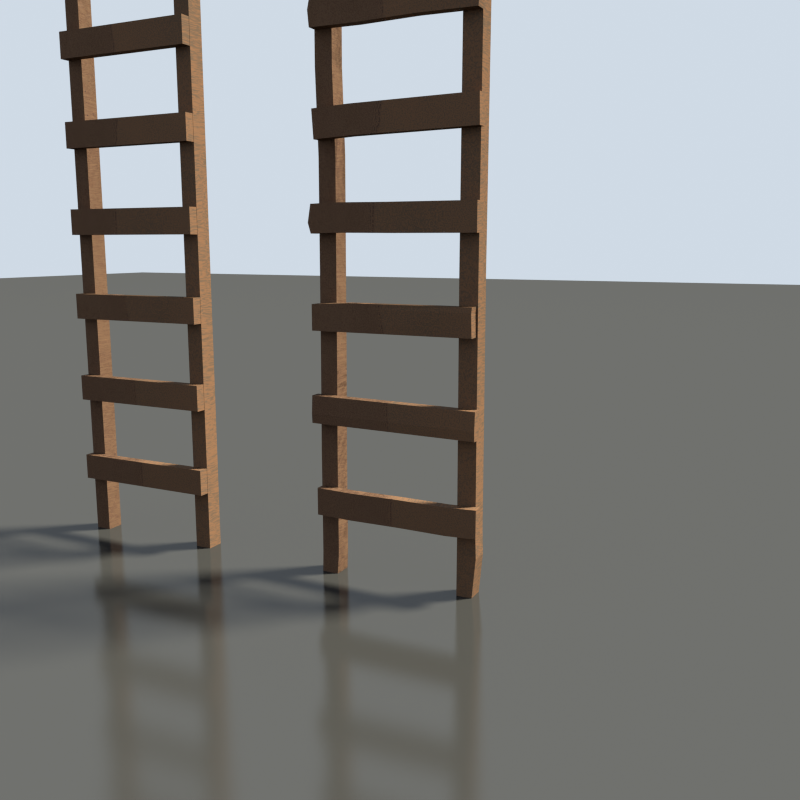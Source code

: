 # Source: ladder_1.blend  (saved by Blender 2.67.0; exported with 4.5.12 LTS)
import bpy
from mathutils import Matrix  # noqa: F401  (used for matrix-valued properties, if any)

bpy.ops.wm.read_factory_settings(use_empty=True)
scene = bpy.context.scene
scene.name = 'Scene'

# ---- collections
col_collection_1 = bpy.data.collections.new('Collection 1'); scene.collection.children.link(col_collection_1)

# ---- materials (node trees are filled in below, after node groups)
mat_wood = bpy.data.materials.new('Wood')
mat_wood.alpha_threshold = 0.0
mat_wood.diffuse_color = (0.2019, 0.163, 0.1197, 1.0)
mat_wood.roughness = 0.5
mat_wood.specular_intensity = 0.2
mat_wood.line_color = (0.0, 0.0, 0.0, 1.0)
mat_granite = bpy.data.materials.new('Granite')
mat_granite.alpha_threshold = 0.0
mat_granite.preview_render_type = 'CUBE'
mat_granite.diffuse_color = (0.02365, 0.02365, 0.02365, 1.0)
mat_granite.specular_color = (0.1992, 0.2019, 0.2019)
mat_granite.roughness = 1.059
mat_granite.specular_intensity = 0.8
mat_granite.line_color = (0.0, 0.0, 0.0, 1.0)

# ---- node groups
ng_wood_rings_001 = bpy.data.node_groups.new('Wood.Rings.001', 'ShaderNodeTree')
_s = ng_wood_rings_001.interface.new_socket(name='Rings', in_out='OUTPUT', socket_type='NodeSocketFloat')
_s.min_value = 0.0
_s.max_value = 0.0
_s = ng_wood_rings_001.interface.new_socket(name='Coords', in_out='INPUT', socket_type='NodeSocketVector')
_s.min_value = -1.0
_s.max_value = 1.0
_s = ng_wood_rings_001.interface.new_socket(name='Strength', in_out='INPUT', socket_type='NodeSocketFloat')
_s.default_value = 0.5
_s.min_value = -100.0
_s.max_value = 100.0
_s = ng_wood_rings_001.interface.new_socket(name='Density', in_out='INPUT', socket_type='NodeSocketFloat')
_s.default_value = 50.0
_s.min_value = -100.0
_s.max_value = 100.0
_s = ng_wood_rings_001.interface.new_socket(name='Shape', in_out='INPUT', socket_type='NodeSocketFloat')
_s.default_value = 2.5
_s.min_value = -100.0
_s.max_value = 100.0
_N = ng_wood_rings_001.nodes; _L = ng_wood_rings_001.links
n0 = _N.new('ShaderNodeMath'); n0.name = 'Add.001'; n0.location = (-680, 62)
n0.width = 120
n0.hide = True
n0.operation = 'MULTIPLY'
n1 = _N.new('ShaderNodeMath'); n1.name = 'Add'; n1.location = (-679, 105)
n1.width = 120
n1.hide = True
n1.operation = 'MULTIPLY'
n2 = _N.new('ShaderNodeMath'); n2.name = 'Add.002'; n2.location = (-566, 84)
n2.width = 120
n2.hide = True
n3 = _N.new('ShaderNodeSeparateColor'); n3.name = 'Separate RGB'; n3.location = (-791, 136)
n3.width = 80
n4 = _N.new('ShaderNodeMath'); n4.name = 'Add.003'; n4.location = (-447, 84)
n4.width = 120
n4.hide = True
n4.operation = 'POWER'
n5 = _N.new('ShaderNodeMath'); n5.name = 'Add'; n5.location = (-792, -40)
n5.width = 160
n5.hide = True
n5.operation = 'MULTIPLY'
n6 = _N.new('ShaderNodeMath'); n6.name = 'Add.001'; n6.location = (-673, -70)
n6.width = 160
n6.hide = True
n6.operation = 'ROUND'
n6.inputs[1].default_value = 0.005
n7 = _N.new('ShaderNodeMath'); n7.name = 'Add.002'; n7.location = (-558, -47)
n7.width = 160
n7.hide = True
n7.operation = 'SUBTRACT'
n8 = _N.new('ShaderNodeMath'); n8.name = 'Add.008'; n8.location = (-439, -48)
n8.width = 160
n8.hide = True
n9 = _N.new('ShaderNodeMath'); n9.name = 'Add.011'; n9.location = (-701, -134)
n9.width = 160
n9.hide = True
n9.operation = 'POWER'
n10 = _N.new('ShaderNodeMath'); n10.name = 'Add.010'; n10.location = (-472, -134)
n10.width = 160
n10.hide = True
n10.operation = 'COSINE'
n11 = _N.new('ShaderNodeMath'); n11.name = 'Add.009'; n11.location = (-586, -134)
n11.width = 160
n11.hide = True
n11.operation = 'MULTIPLY'
n11.inputs[1].default_value = 6.283
n12 = _N.new('ShaderNodeMath'); n12.name = 'Add.013'; n12.location = (-355, -143)
n12.width = 160
n12.hide = True
n12.operation = 'MULTIPLY'
n13 = _N.new('ShaderNodeMath'); n13.name = 'Add.012'; n13.location = (-239, -142)
n13.width = 160
n13.hide = True
n14 = _N.new('NodeGroupInput'); n14.name = 'Group Input'; n14.location = (-914, -45)
n15 = _N.new('NodeGroupOutput'); n15.name = 'Group Output'; n15.location = (-117, -142)
_L.new(n4.outputs[0], n5.inputs[0])
_L.new(n5.outputs[0], n6.inputs[0])
_L.new(n7.outputs[0], n8.inputs[0])
_L.new(n5.outputs[0], n7.inputs[0])
_L.new(n6.outputs[0], n7.inputs[1])
_L.new(n8.outputs[0], n9.inputs[0])
_L.new(n9.outputs[0], n11.inputs[0])
_L.new(n11.outputs[0], n10.inputs[0])
_L.new(n12.outputs[0], n13.inputs[0])
_L.new(n3.outputs[1], n5.inputs[0])
_L.new(n3.outputs[1], n5.inputs[1])
_L.new(n3.outputs[2], n6.inputs[0])
_L.new(n3.outputs[2], n6.inputs[1])
_L.new(n5.outputs[0], n7.inputs[0])
_L.new(n7.outputs[0], n4.inputs[0])
_L.new(n6.outputs[0], n7.inputs[1])
_L.new(n14.outputs[2], n5.inputs[1])
_L.new(n14.outputs[3], n9.inputs[1])
_L.new(n14.outputs[0], n3.inputs[0])
_L.new(n10.outputs[0], n12.inputs[0])
_L.new(n14.outputs[1], n12.inputs[1])
_L.new(n13.outputs[0], n15.inputs[0])
n15.is_active_output = True
ng_mod = bpy.data.node_groups.new('Mod', 'ShaderNodeTree')
_s = ng_mod.interface.new_socket(name='Output', in_out='OUTPUT', socket_type='NodeSocketFloat')
_s.min_value = 0.0
_s.max_value = 0.0
_s = ng_mod.interface.new_socket(name='Value', in_out='INPUT', socket_type='NodeSocketFloat')
_s.default_value = 55.0
_s.min_value = -1e+04
_s.max_value = 1e+04
_s = ng_mod.interface.new_socket(name='Mod', in_out='INPUT', socket_type='NodeSocketFloat')
_s.default_value = 10.0
_s.min_value = -1e+04
_s.max_value = 1e+04
_N = ng_mod.nodes; _L = ng_mod.links
n0 = _N.new('NodeGroupOutput'); n0.name = 'Group Output'; n0.location = (496, 180)
n1 = _N.new('ShaderNodeMath'); n1.name = 'Math.001'; n1.location = (327, 346)
n1.width = 120
n1.operation = 'SUBTRACT'
n2 = _N.new('ShaderNodeMath'); n2.name = 'Math.002'; n2.location = (-48, -52)
n2.width = 120
n2.operation = 'ROUND'
n2.inputs[1].default_value = 0.0
n3 = _N.new('ShaderNodeMath'); n3.name = 'Math'; n3.location = (-359, -58)
n3.width = 120
n3.operation = 'DIVIDE'
n4 = _N.new('ShaderNodeMath'); n4.name = 'Math.004'; n4.location = (-209, -57)
n4.width = 120
n4.operation = 'SUBTRACT'
n5 = _N.new('ShaderNodeMath'); n5.name = 'Math.003'; n5.location = (102, 100)
n5.width = 120
n5.operation = 'MULTIPLY'
n6 = _N.new('NodeGroupInput'); n6.name = 'Group Input'; n6.location = (-572, 35)
_L.new(n3.outputs[0], n4.inputs[0])
_L.new(n6.outputs[0], n3.inputs[0])
_L.new(n6.outputs[1], n3.inputs[1])
_L.new(n1.outputs[0], n0.inputs[0])
_L.new(n6.outputs[0], n1.inputs[0])
_L.new(n2.outputs[0], n5.inputs[0])
_L.new(n5.outputs[0], n1.inputs[1])
_L.new(n6.outputs[1], n5.inputs[1])
_L.new(n4.outputs[0], n2.inputs[0])
n0.is_active_output = True
ng_digit_select = bpy.data.node_groups.new('Digit select', 'ShaderNodeTree')
_s = ng_digit_select.interface.new_socket(name='Output', in_out='OUTPUT', socket_type='NodeSocketFloat')
_s.min_value = 0.0
_s.max_value = 0.0
_s = ng_digit_select.interface.new_socket(name='Value', in_out='INPUT', socket_type='NodeSocketFloat')
_s.default_value = 0.5
_s.min_value = -1e+04
_s.max_value = 1e+04
_s = ng_digit_select.interface.new_socket(name='Mod', in_out='INPUT', socket_type='NodeSocketFloat')
_s.default_value = 256.0
_s.min_value = -1e+04
_s.max_value = 1e+04
_s = ng_digit_select.interface.new_socket(name='Digit', in_out='INPUT', socket_type='NodeSocketFloat')
_s.min_value = 0.0
_s.max_value = 100.0
_N = ng_digit_select.nodes; _L = ng_digit_select.links
n0 = _N.new('ShaderNodeMath'); n0.name = 'Math.001'; n0.location = (-63, 158)
n0.width = 120
n0.operation = 'SUBTRACT'
n1 = _N.new('ShaderNodeMath'); n1.name = 'Math'; n1.location = (-262, 213)
n1.width = 120
n1.operation = 'DIVIDE'
n2 = _N.new('NodeGroupOutput'); n2.name = 'Group Output'; n2.location = (504, 27)
n3 = _N.new('NodeGroupInput'); n3.name = 'Group Input'; n3.location = (-717, 49)
n4 = _N.new('ShaderNodeGroup'); n4.name = 'Group.001'; n4.location = (302, 11)
n4.width = 120
n4.node_tree = ng_mod
n5 = _N.new('ShaderNodeMath'); n5.name = 'Math.002'; n5.location = (93, 115)
n5.width = 120
n5.operation = 'ROUND'
n5.inputs[1].default_value = 0.0
n6 = _N.new('ShaderNodeMath'); n6.name = 'Math.003'; n6.location = (-436, 65)
n6.width = 120
n6.operation = 'POWER'
_L.new(n3.outputs[1], n4.inputs[1])
_L.new(n1.outputs[0], n0.inputs[0])
_L.new(n0.outputs[0], n5.inputs[0])
_L.new(n5.outputs[0], n4.inputs[0])
_L.new(n4.outputs[0], n2.inputs[0])
_L.new(n3.outputs[2], n6.inputs[1])
_L.new(n3.outputs[1], n6.inputs[0])
_L.new(n6.outputs[0], n1.inputs[1])
_L.new(n3.outputs[0], n1.inputs[0])
n2.is_active_output = True
ng_vector_rand = bpy.data.node_groups.new('Vector Rand', 'ShaderNodeTree')
_s = ng_vector_rand.interface.new_socket(name='Vector', in_out='OUTPUT', socket_type='NodeSocketVector')
_s.min_value = 0.0
_s.max_value = 0.0
_s = ng_vector_rand.interface.new_socket(name='Vector', in_out='INPUT', socket_type='NodeSocketVector')
_s.default_value = (0.5, 0.5, 0.5)
_s.min_value = -1e+04
_s.max_value = 1e+04
_s = ng_vector_rand.interface.new_socket(name='Seed', in_out='INPUT', socket_type='NodeSocketFloat')
_s.default_value = 0.5
_s.min_value = 0.0
_s.max_value = 1.678e+07
_s = ng_vector_rand.interface.new_socket(name='Mod', in_out='INPUT', socket_type='NodeSocketFloat')
_s.default_value = 256.0
_s.min_value = 16.0
_s.max_value = 1024.0
_N = ng_vector_rand.nodes; _L = ng_vector_rand.links
n0 = _N.new('ShaderNodeMath'); n0.name = 'Math.003'; n0.location = (178, 174)
n0.width = 120
n0.operation = 'DIVIDE'
n0.use_clamp = True
n1 = _N.new('ShaderNodeGroup'); n1.name = 'Group.002'; n1.location = (-92, -129)
n1.width = 120
n1.node_tree = ng_digit_select
n1.inputs[2].default_value = 1.0
n2 = _N.new('ShaderNodeMath'); n2.name = 'Math.005'; n2.location = (109, -309)
n2.width = 120
n2.operation = 'DIVIDE'
n2.use_clamp = True
n3 = _N.new('ShaderNodeMath'); n3.name = 'Math.004'; n3.location = (222, -16)
n3.width = 120
n3.operation = 'DIVIDE'
n3.use_clamp = True
n4 = _N.new('ShaderNodeGroup'); n4.name = 'Group'; n4.location = (-137, 244)
n4.width = 120
n4.node_tree = ng_mod
n5 = _N.new('NodeGroupInput'); n5.name = 'Group Input'; n5.location = (-832, 265)
n6 = _N.new('ShaderNodeGroup'); n6.name = 'Group.003'; n6.location = (-115, -441)
n6.width = 120
n6.node_tree = ng_digit_select
n6.inputs[2].default_value = 2.0
n7 = _N.new('NodeGroupOutput'); n7.name = 'Group Output'; n7.location = (868, 339)
n8 = _N.new('ShaderNodeVectorMath'); n8.name = 'Vector Math'; n8.location = (726, 313)
n8.width = 80
n9 = _N.new('ShaderNodeCombineColor'); n9.name = 'Combine RGB'; n9.location = (488, -66)
n9.width = 80
_L.new(n5.outputs[0], n8.inputs[0])
_L.new(n4.outputs[0], n0.inputs[0])
_L.new(n5.outputs[2], n4.inputs[1])
_L.new(n5.outputs[2], n0.inputs[1])
_L.new(n5.outputs[1], n4.inputs[0])
_L.new(n5.outputs[2], n1.inputs[1])
_L.new(n5.outputs[1], n1.inputs[0])
_L.new(n1.outputs[0], n3.inputs[0])
_L.new(n0.outputs[0], n9.inputs[0])
_L.new(n3.outputs[0], n9.inputs[1])
_L.new(n5.outputs[2], n3.inputs[1])
_L.new(n5.outputs[1], n6.inputs[0])
_L.new(n5.outputs[2], n6.inputs[1])
_L.new(n6.outputs[0], n2.inputs[0])
_L.new(n2.outputs[0], n9.inputs[2])
_L.new(n5.outputs[2], n2.inputs[1])
_L.new(n8.outputs[0], n7.inputs[0])
_L.new(n9.outputs[0], n8.inputs[1])
n7.is_active_output = True
ng_wood_gnarl__grain___stain_001 = bpy.data.node_groups.new('Wood.Gnarl, Grain & Stain.001', 'ShaderNodeTree')
_s = ng_wood_gnarl__grain___stain_001.interface.new_socket(name='Gnarled Coords', in_out='OUTPUT', socket_type='NodeSocketColor')
_s = ng_wood_gnarl__grain___stain_001.interface.new_socket(name='Grain', in_out='OUTPUT', socket_type='NodeSocketFloat')
_s.min_value = 0.0
_s.max_value = 0.0
_s = ng_wood_gnarl__grain___stain_001.interface.new_socket(name='Coords', in_out='INPUT', socket_type='NodeSocketVector')
_s.min_value = 0.0
_s.max_value = 1.0
_s = ng_wood_gnarl__grain___stain_001.interface.new_socket(name='Gnarl Strength', in_out='INPUT', socket_type='NodeSocketFloat')
_s.subtype = 'FACTOR'
_s.default_value = 0.2
_s.min_value = 0.0
_s.max_value = 1.0
_s = ng_wood_gnarl__grain___stain_001.interface.new_socket(name='Gnarl Density', in_out='INPUT', socket_type='NodeSocketFloat')
_s.default_value = 0.6666
_s.min_value = -1000.0
_s.max_value = 1000.0
_s = ng_wood_gnarl__grain___stain_001.interface.new_socket(name='Grain Strength', in_out='INPUT', socket_type='NodeSocketFloat')
_s.default_value = 4.0
_s.min_value = -100.0
_s.max_value = 100.0
_s = ng_wood_gnarl__grain___stain_001.interface.new_socket(name='Grain Density', in_out='INPUT', socket_type='NodeSocketFloat')
_s.default_value = 100.0
_s.min_value = -1000.0
_s.max_value = 1000.0
_s = ng_wood_gnarl__grain___stain_001.interface.new_socket(name='Stain', in_out='INPUT', socket_type='NodeSocketFloat')
_s.default_value = 4.0
_s.min_value = -100.0
_s.max_value = 100.0
_N = ng_wood_gnarl__grain___stain_001.nodes; _L = ng_wood_gnarl__grain___stain_001.links
n0 = _N.new('ShaderNodeMath'); n0.name = 'Add.003'; n0.location = (-416, -28)
n0.width = 160
n0.operation = 'MULTIPLY'
n1 = _N.new('ShaderNodeMix'); n1.name = 'Mix'; n1.location = (-416, 50)
n1.width = 100
n1.hide = True
n1.data_type = 'RGBA'
n1.blend_type = 'SUBTRACT'
n1.inputs[0].default_value = 1.0
n2 = _N.new('ShaderNodeMath'); n2.name = 'Add.005'; n2.location = (367, -46)
n2.width = 160
n2.hide = True
n3 = _N.new('ShaderNodeMath'); n3.name = 'Add.015'; n3.location = (506, -65)
n3.width = 160
n3.hide = True
n3.operation = 'MULTIPLY'
n4 = _N.new('ShaderNodeMix'); n4.name = 'Mix.001'; n4.location = (-273, 18)
n4.width = 100
n4.hide = True
n4.data_type = 'RGBA'
n4.blend_type = 'ADD'
n5 = _N.new('ShaderNodeMath'); n5.name = 'Add.004'; n5.location = (-210, -53)
n5.width = 160
n5.operation = 'SUBTRACT'
n6 = _N.new('ShaderNodeMapping'); n6.name = 'Mapping'; n6.location = (-146, -1)
n6.hide = True
n6.inputs[3].default_value = (0.1, 2.0, 2.0)
n7 = _N.new('ShaderNodeMath'); n7.name = 'Add.008'; n7.location = (-376, -167)
n7.width = 160
n7.hide = True
n7.operation = 'SUBTRACT'
n8 = _N.new('ShaderNodeMath'); n8.name = 'Add.006'; n8.location = (-507, -167)
n8.width = 160
n8.hide = True
n8.operation = 'MULTIPLY'
n9 = _N.new('ShaderNodeMath'); n9.name = 'Add.009'; n9.location = (125, -112)
n9.width = 160
n9.hide = True
n9.operation = 'SUBTRACT'
n10 = _N.new('ShaderNodeMath'); n10.name = 'Add.010'; n10.location = (-6, -112)
n10.width = 160
n10.hide = True
n10.operation = 'MULTIPLY'
n11 = _N.new('ShaderNodeMath'); n11.name = 'Add.016'; n11.location = (239, -14)
n11.width = 160
n11.hide = True
n11.operation = 'SUBTRACT'
n12 = _N.new('ShaderNodeMath'); n12.name = 'Add.007'; n12.location = (116, -24)
n12.width = 160
n12.hide = True
n12.operation = 'MULTIPLY'
n13 = _N.new('NodeGroupInput'); n13.name = 'Group Input'; n13.location = (-731, -21)
n14 = _N.new('NodeGroupOutput'); n14.name = 'Group Output'; n14.location = (628, -24)
n15 = _N.new('ShaderNodeTexNoise'); n15.name = 'Noise Texture.001'; n15.location = (-25, 28)
n15.width = 150
n16 = _N.new('ShaderNodeTexNoise'); n16.name = 'Noise Texture'; n16.location = (-555, 1)
n16.width = 150
n16.hide = True
n16.inputs[3].default_value = 4.0
n16.inputs[8].default_value = 2.5
_L.new(n13.outputs[0], n16.inputs[0])
_L.new(n16.outputs[1], n1.inputs[6])
_L.new(n1.outputs[2], n4.inputs[7])
_L.new(n16.outputs[0], n0.inputs[0])
_L.new(n0.outputs[0], n5.inputs[0])
_L.new(n2.outputs[0], n3.inputs[0])
_L.new(n5.outputs[0], n2.inputs[1])
_L.new(n3.outputs[0], n14.inputs[1])
_L.new(n12.outputs[0], n11.inputs[0])
_L.new(n15.outputs[0], n12.inputs[0])
_L.new(n11.outputs[0], n2.inputs[0])
_L.new(n4.outputs[2], n6.inputs[0])
_L.new(n6.outputs[0], n15.inputs[0])
_L.new(n4.outputs[2], n14.inputs[0])
_L.new(n13.outputs[0], n4.inputs[6])
_L.new(n13.outputs[1], n4.inputs[0])
_L.new(n13.outputs[5], n0.inputs[1])
_L.new(n8.outputs[0], n7.inputs[0])
_L.new(n7.outputs[0], n5.inputs[1])
_L.new(n13.outputs[5], n8.inputs[0])
_L.new(n13.outputs[4], n15.inputs[2])
_L.new(n10.outputs[0], n9.inputs[0])
_L.new(n13.outputs[3], n10.inputs[0])
_L.new(n9.outputs[0], n11.inputs[1])
_L.new(n13.outputs[3], n12.inputs[1])
_L.new(n13.outputs[2], n16.inputs[2])
n14.is_active_output = True
ng_wood_texture = bpy.data.node_groups.new('Wood texture', 'ShaderNodeTree')
_s = ng_wood_texture.interface.new_socket(name='Color', in_out='OUTPUT', socket_type='NodeSocketColor')
_s = ng_wood_texture.interface.new_socket(name='Normal', in_out='OUTPUT', socket_type='NodeSocketColor')
_s.default_value = (0.0, 0.0, 0.0, 0.0)
_s = ng_wood_texture.interface.new_socket(name='Displacement', in_out='OUTPUT', socket_type='NodeSocketFloat')
_s.min_value = 0.0
_s.max_value = 0.0
_s = ng_wood_texture.interface.new_socket(name='Seed', in_out='INPUT', socket_type='NodeSocketFloat')
_s.min_value = 0.0
_s.max_value = 1e+06
_s = ng_wood_texture.interface.new_socket(name='Color', in_out='INPUT', socket_type='NodeSocketColor')
_s.default_value = (1.0, 0.6065, 0.2845, 1.0)
_s = ng_wood_texture.interface.new_socket(name='Ring in', in_out='INPUT', socket_type='NodeSocketColor')
_s.default_value = (0.07267, 0.0109, 0.0, 1.0)
_s = ng_wood_texture.interface.new_socket(name='Ring out', in_out='INPUT', socket_type='NodeSocketColor')
_s.default_value = (0.307, 0.1215, 0.04202, 1.0)
_s = ng_wood_texture.interface.new_socket(name='Gnarl Strength', in_out='INPUT', socket_type='NodeSocketFloat')
_s.subtype = 'FACTOR'
_s.default_value = 0.2
_s.min_value = 0.0
_s.max_value = 1.0
_s = ng_wood_texture.interface.new_socket(name='Gnarl Density', in_out='INPUT', socket_type='NodeSocketFloat')
_s.default_value = 0.5
_s.min_value = 0.0
_s.max_value = 1.0
_s = ng_wood_texture.interface.new_socket(name='Grain Strength', in_out='INPUT', socket_type='NodeSocketFloat')
_s.default_value = 4.0
_s.min_value = 0.0
_s.max_value = 10.0
_s = ng_wood_texture.interface.new_socket(name='Grain Density', in_out='INPUT', socket_type='NodeSocketFloat')
_s.default_value = 1.0
_s.min_value = 0.0
_s.max_value = 10.0
_s = ng_wood_texture.interface.new_socket(name='Stain', in_out='INPUT', socket_type='NodeSocketFloat')
_s.default_value = 4.0
_s.min_value = 0.0
_s.max_value = 10.0
_s = ng_wood_texture.interface.new_socket(name='Ring Strength', in_out='INPUT', socket_type='NodeSocketFloat')
_s.default_value = 0.5
_s.min_value = 0.0
_s.max_value = 1.0
_s = ng_wood_texture.interface.new_socket(name='Ring Density', in_out='INPUT', socket_type='NodeSocketFloat')
_s.default_value = 50.0
_s.min_value = 0.0
_s.max_value = 250.0
_s = ng_wood_texture.interface.new_socket(name='Ring Shape', in_out='INPUT', socket_type='NodeSocketFloat')
_s.default_value = 2.5
_s.min_value = 0.5
_s.max_value = 10.0
_s = ng_wood_texture.interface.new_socket(name='Bump strength', in_out='INPUT', socket_type='NodeSocketFloat')
_s.default_value = 1.0
_s.min_value = 0.0
_s.max_value = 10.0
_s = ng_wood_texture.interface.new_socket(name='Disp strength', in_out='INPUT', socket_type='NodeSocketFloat')
_s.default_value = 1.0
_s.min_value = 0.0
_s.max_value = 10.0
_s = ng_wood_texture.interface.new_socket(name='Ring depth', in_out='INPUT', socket_type='NodeSocketFloat')
_s.default_value = 1.0
_s.min_value = 0.0
_s.max_value = 1.0
_s = ng_wood_texture.interface.new_socket(name='Grain depth', in_out='INPUT', socket_type='NodeSocketFloat')
_s.default_value = 0.2
_s.min_value = 0.0
_s.max_value = 1.0
_N = ng_wood_texture.nodes; _L = ng_wood_texture.links
n0 = _N.new('ShaderNodeMix'); n0.name = 'Mix.003'; n0.location = (246, -80)
n0.width = 100
n0.hide = True
n0.data_type = 'RGBA'
n1 = _N.new('ShaderNodeMix'); n1.name = 'Mix.004'; n1.location = (246, -170)
n1.width = 100
n1.hide = True
n1.data_type = 'RGBA'
n2 = _N.new('ShaderNodeMix'); n2.name = 'Mix.002'; n2.location = (420, -80)
n2.width = 100
n2.hide = True
n2.data_type = 'RGBA'
n3 = _N.new('ShaderNodeGroup'); n3.name = 'NodeGroup.001'; n3.location = (197, 159)
n3.width = 200
n3.node_tree = ng_wood_rings_001
n4 = _N.new('ShaderNodeBump'); n4.name = 'Bump'; n4.location = (817, 509)
n4.width = 150
n4.inputs[2].default_value = 1.0
n5 = _N.new('ShaderNodeMath'); n5.name = 'Math.001'; n5.location = (281, 498)
n5.width = 120
n5.operation = 'MULTIPLY'
n6 = _N.new('NodeGroupOutput'); n6.name = 'Group Output'; n6.location = (893, 185)
n7 = _N.new('ShaderNodeMath'); n7.name = 'Math.003'; n7.location = (619, 450)
n7.width = 120
n8 = _N.new('ShaderNodeMath'); n8.name = 'Math'; n8.location = (414, 660)
n8.width = 120
n8.operation = 'MULTIPLY'
n8.inputs[1].default_value = 0.01
n9 = _N.new('ShaderNodeMath'); n9.name = 'Math.002'; n9.location = (431, 338)
n9.width = 120
n9.operation = 'MULTIPLY'
n10 = _N.new('ShaderNodeMath'); n10.name = 'Math.005'; n10.location = (774, 359)
n10.width = 120
n10.operation = 'MULTIPLY'
n11 = _N.new('NodeGroupInput'); n11.name = 'Group Input'; n11.location = (-793, -42)
n11.width = 125
n12 = _N.new('ShaderNodeMath'); n12.name = 'Math.004'; n12.location = (-182, -199)
n12.width = 120
n12.operation = 'DIVIDE'
n13 = _N.new('ShaderNodeMath'); n13.name = 'Math.006'; n13.location = (-426, -139)
n13.width = 120
n13.hide = True
n13.operation = 'MULTIPLY'
n13.inputs[1].default_value = 2.0
n14 = _N.new('ShaderNodeMath'); n14.name = 'Math.007'; n14.location = (-338, -56)
n14.width = 120
n14.hide = True
n14.operation = 'MULTIPLY'
n15 = _N.new('ShaderNodeGroup'); n15.name = 'Group.002'; n15.location = (-428, 221)
n15.width = 166
n15.node_tree = ng_vector_rand
n15.inputs[2].default_value = 100.0
n16 = _N.new('ShaderNodeGroup'); n16.name = 'NodeGroup.002'; n16.location = (-155, 283)
n16.width = 200
n16.node_tree = ng_wood_gnarl__grain___stain_001
n17 = _N.new('ShaderNodeTexCoord'); n17.name = 'Texture Coordinate'; n17.location = (-674, 249)
n17.width = 150
_L.new(n0.outputs[2], n2.inputs[6])
_L.new(n11.outputs[2], n0.inputs[6])
_L.new(n11.outputs[3], n0.inputs[7])
_L.new(n11.outputs[1], n1.inputs[7])
_L.new(n1.outputs[2], n2.inputs[7])
_L.new(n3.outputs[0], n2.inputs[0])
_L.new(n16.outputs[1], n0.inputs[0])
_L.new(n16.outputs[0], n3.inputs[0])
_L.new(n16.outputs[1], n1.inputs[0])
_L.new(n11.outputs[3], n1.inputs[6])
_L.new(n2.outputs[2], n6.inputs[0])
_L.new(n4.outputs[0], n6.inputs[1])
_L.new(n11.outputs[0], n15.inputs[1])
_L.new(n15.outputs[0], n16.inputs[0])
_L.new(n11.outputs[4], n16.inputs[1])
_L.new(n11.outputs[5], n16.inputs[2])
_L.new(n11.outputs[6], n16.inputs[3])
_L.new(n11.outputs[8], n16.inputs[5])
_L.new(n11.outputs[9], n3.inputs[1])
_L.new(n11.outputs[10], n3.inputs[2])
_L.new(n11.outputs[11], n3.inputs[3])
_L.new(n16.outputs[0], n5.inputs[1])
_L.new(n3.outputs[0], n9.inputs[1])
_L.new(n7.outputs[0], n4.inputs[3])
_L.new(n8.outputs[0], n4.inputs[0])
_L.new(n9.outputs[0], n7.inputs[1])
_L.new(n11.outputs[12], n8.inputs[0])
_L.new(n11.outputs[14], n12.inputs[0])
_L.new(n11.outputs[15], n5.inputs[0])
_L.new(n5.outputs[0], n7.inputs[0])
_L.new(n7.outputs[0], n10.inputs[0])
_L.new(n12.outputs[0], n9.inputs[0])
_L.new(n11.outputs[10], n12.inputs[1])
_L.new(n10.outputs[0], n6.inputs[2])
_L.new(n11.outputs[13], n10.inputs[1])
_L.new(n11.outputs[7], n13.inputs[0])
_L.new(n13.outputs[0], n14.inputs[0])
_L.new(n11.outputs[10], n14.inputs[1])
_L.new(n14.outputs[0], n16.inputs[4])
_L.new(n17.outputs[3], n15.inputs[0])
n6.is_active_output = True
ng_wood_shader = bpy.data.node_groups.new('Wood shader', 'ShaderNodeTree')
_s = ng_wood_shader.interface.new_socket(name='Shader', in_out='OUTPUT', socket_type='NodeSocketShader')
_s = ng_wood_shader.interface.new_socket(name='Displacement', in_out='OUTPUT', socket_type='NodeSocketFloat')
_s.min_value = 0.0
_s.max_value = 0.0
_s = ng_wood_shader.interface.new_socket(name='Seed', in_out='INPUT', socket_type='NodeSocketFloat')
_s.min_value = 0.0
_s.max_value = 1e+06
_s = ng_wood_shader.interface.new_socket(name='Color', in_out='INPUT', socket_type='NodeSocketColor')
_s.default_value = (1.0, 0.6065, 0.2845, 1.0)
_s = ng_wood_shader.interface.new_socket(name='Ring in', in_out='INPUT', socket_type='NodeSocketColor')
_s.default_value = (0.07267, 0.0109, 0.0, 1.0)
_s = ng_wood_shader.interface.new_socket(name='Ring out', in_out='INPUT', socket_type='NodeSocketColor')
_s.default_value = (0.307, 0.1215, 0.04202, 1.0)
_s = ng_wood_shader.interface.new_socket(name='Varnish', in_out='INPUT', socket_type='NodeSocketColor')
_s.default_value = (0.7357, 0.6515, 0.5668, 1.0)
_s = ng_wood_shader.interface.new_socket(name='Gnarl Strength', in_out='INPUT', socket_type='NodeSocketFloat')
_s.subtype = 'FACTOR'
_s.default_value = 0.2
_s.min_value = 0.0
_s.max_value = 1.0
_s = ng_wood_shader.interface.new_socket(name='Gnarl Density', in_out='INPUT', socket_type='NodeSocketFloat')
_s.default_value = 0.5
_s.min_value = 0.0
_s.max_value = 1.0
_s = ng_wood_shader.interface.new_socket(name='Grain Strength', in_out='INPUT', socket_type='NodeSocketFloat')
_s.default_value = 4.0
_s.min_value = 0.0
_s.max_value = 10.0
_s = ng_wood_shader.interface.new_socket(name='Grain Density', in_out='INPUT', socket_type='NodeSocketFloat')
_s.default_value = 40.0
_s.min_value = 0.0
_s.max_value = 10.0
_s = ng_wood_shader.interface.new_socket(name='Stain', in_out='INPUT', socket_type='NodeSocketFloat')
_s.default_value = 4.0
_s.min_value = 0.0
_s.max_value = 10.0
_s = ng_wood_shader.interface.new_socket(name='Ring Strength', in_out='INPUT', socket_type='NodeSocketFloat')
_s.default_value = 0.5
_s.min_value = 0.0
_s.max_value = 1.0
_s = ng_wood_shader.interface.new_socket(name='Ring Density', in_out='INPUT', socket_type='NodeSocketFloat')
_s.default_value = 20.0
_s.min_value = 0.0
_s.max_value = 250.0
_s = ng_wood_shader.interface.new_socket(name='Ring Shape', in_out='INPUT', socket_type='NodeSocketFloat')
_s.default_value = 2.5
_s.min_value = 0.5
_s.max_value = 10.0
_s = ng_wood_shader.interface.new_socket(name='Bump strength', in_out='INPUT', socket_type='NodeSocketFloat')
_s.min_value = 0.0
_s.max_value = 10.0
_s = ng_wood_shader.interface.new_socket(name='Disp strength', in_out='INPUT', socket_type='NodeSocketFloat')
_s.min_value = 0.0
_s.max_value = 10.0
_s = ng_wood_shader.interface.new_socket(name='Ring depth', in_out='INPUT', socket_type='NodeSocketFloat')
_s.default_value = 2.0
_s.min_value = 0.0
_s.max_value = 1.0
_s = ng_wood_shader.interface.new_socket(name='Grain depth', in_out='INPUT', socket_type='NodeSocketFloat')
_s.default_value = 0.2
_s.min_value = 0.0
_s.max_value = 1.0
_s = ng_wood_shader.interface.new_socket(name='Shine', in_out='INPUT', socket_type='NodeSocketFloat')
_s.default_value = 0.5
_s.min_value = 0.0
_s.max_value = 1.0
_s = ng_wood_shader.interface.new_socket(name='Roughness', in_out='INPUT', socket_type='NodeSocketFloat')
_s.default_value = 0.7
_s.min_value = 0.0
_s.max_value = 1.0
_s = ng_wood_shader.interface.new_socket(name='Reflection', in_out='INPUT', socket_type='NodeSocketFloat')
_s.default_value = 0.05
_s.min_value = 0.0
_s.max_value = 1.0
_N = ng_wood_shader.nodes; _L = ng_wood_shader.links
n0 = _N.new('ShaderNodeMix'); n0.name = 'Mix'; n0.location = (7, -137)
n0.width = 100
n0.data_type = 'RGBA'
n0.inputs[6].default_value = (0.0, 0.0, 0.0, 1.0)
n1 = _N.new('ShaderNodeMath'); n1.name = 'Math'; n1.location = (140, 144)
n1.width = 120
n1.use_clamp = True
n2 = _N.new('ShaderNodeFresnel'); n2.name = 'Fresnel'; n2.location = (-103, 118)
n2.width = 150
n2.inputs[0].default_value = 1.8
n3 = _N.new('ShaderNodeBsdfDiffuse'); n3.name = 'Diffuse BSDF'; n3.location = (150, -17)
n4 = _N.new('ShaderNodeBsdfAnisotropic'); n4.name = 'Glossy BSDF'; n4.location = (183, -156)
n4.width = 200
n4.distribution = 'BECKMANN'
n5 = _N.new('ShaderNodeMixShader'); n5.name = 'Mix Shader'; n5.location = (449, -6)
n5.width = 150
n6 = _N.new('NodeGroupOutput'); n6.name = 'Group Output'; n6.location = (677, -101)
n7 = _N.new('ShaderNodeMath'); n7.name = 'Math.003'; n7.location = (-222, -343)
n7.width = 120
n7.hide = True
n7.operation = 'DIVIDE'
n7.inputs[1].default_value = 2.0
n8 = _N.new('ShaderNodeMath'); n8.name = 'Math.002'; n8.location = (-401, -633)
n8.width = 120
n8.hide = True
n8.operation = 'DIVIDE'
n8.inputs[1].default_value = 10.0
n9 = _N.new('ShaderNodeMath'); n9.name = 'Math.001'; n9.location = (-156, -395)
n9.width = 120
n9.hide = True
n9.operation = 'DIVIDE'
n9.inputs[1].default_value = 5.0
n10 = _N.new('ShaderNodeMath'); n10.name = 'Math.004'; n10.location = (-70, -340)
n10.width = 120
n10.hide = True
n10.operation = 'DIVIDE'
n10.inputs[1].default_value = 2.0
n11 = _N.new('NodeGroupInput'); n11.name = 'Group Input'; n11.location = (-661, -241)
n12 = _N.new('ShaderNodeGroup'); n12.name = 'Group'; n12.location = (-385, -13)
n12.width = 144
n12.node_tree = ng_wood_texture
n13 = _N.new('ShaderNodeMath'); n13.name = 'Math.005'; n13.location = (0, 0)
n13.operation = 'POWER'
_L.new(n3.outputs[0], n5.inputs[1])
_L.new(n0.outputs[2], n4.inputs[0])
_L.new(n1.outputs[0], n5.inputs[0])
_L.new(n4.outputs[0], n5.inputs[2])
_L.new(n2.outputs[0], n1.inputs[0])
_L.new(n12.outputs[0], n3.inputs[0])
_L.new(n12.outputs[2], n6.inputs[1])
_L.new(n12.outputs[1], n4.inputs[4])
_L.new(n12.outputs[1], n3.inputs[2])
_L.new(n11.outputs[0], n12.inputs[0])
_L.new(n11.outputs[2], n12.inputs[2])
_L.new(n11.outputs[3], n12.inputs[3])
_L.new(n11.outputs[1], n12.inputs[1])
_L.new(n11.outputs[5], n12.inputs[4])
_L.new(n11.outputs[6], n12.inputs[5])
_L.new(n11.outputs[7], n12.inputs[6])
_L.new(n11.outputs[8], n12.inputs[7])
_L.new(n11.outputs[9], n12.inputs[8])
_L.new(n11.outputs[10], n12.inputs[9])
_L.new(n11.outputs[11], n12.inputs[10])
_L.new(n11.outputs[12], n12.inputs[11])
_L.new(n11.outputs[13], n12.inputs[12])
_L.new(n11.outputs[14], n12.inputs[13])
_L.new(n11.outputs[15], n12.inputs[14])
_L.new(n11.outputs[16], n12.inputs[15])
_L.new(n11.outputs[17], n7.inputs[0])
_L.new(n11.outputs[18], n9.inputs[0])
_L.new(n11.outputs[19], n8.inputs[0])
_L.new(n5.outputs[0], n6.inputs[0])
_L.new(n11.outputs[4], n0.inputs[7])
_L.new(n9.outputs[0], n10.inputs[0])
_L.new(n8.outputs[0], n1.inputs[1])
_L.new(n7.outputs[0], n0.inputs[0])
_L.new(n10.outputs[0], n3.inputs[1])
_L.new(n9.outputs[0], n13.inputs[0])
_L.new(n13.outputs[0], n4.inputs[1])
n6.is_active_output = True

# ---- material node trees
mat_wood.use_nodes = True; mat_wood.node_tree.nodes.clear()
_N = mat_wood.node_tree.nodes; _L = mat_wood.node_tree.links
n0 = _N.new('ShaderNodeOutputMaterial'); n0.name = 'Material Output'; n0.location = (300, 300)
n0.width = 120
n1 = _N.new('ShaderNodeGroup'); n1.name = 'Group'; n1.location = (35, 321)
n1.width = 157
n1.node_tree = ng_wood_shader
n1.inputs[0].default_value = 0.0
n1.inputs[1].default_value = (0.09249, 0.06173, 0.04259, 1.0)
n1.inputs[2].default_value = (0.03542, 0.02313, 0.02291, 1.0)
n1.inputs[3].default_value = (0.1507, 0.0799, 0.04536, 1.0)
n1.inputs[4].default_value = (0.7357, 0.6515, 0.5668, 1.0)
n1.inputs[5].default_value = 0.2
n1.inputs[6].default_value = 0.5
n1.inputs[7].default_value = 10.0
n1.inputs[8].default_value = 1.0
n1.inputs[9].default_value = 4.0
n1.inputs[10].default_value = 0.5
n1.inputs[11].default_value = 40.0
n1.inputs[12].default_value = 2.5
n1.inputs[13].default_value = 0.0
n1.inputs[14].default_value = 0.05
n1.inputs[15].default_value = 2.0
n1.inputs[16].default_value = 0.0
n1.inputs[17].default_value = 0.1
n1.inputs[18].default_value = 0.7
n1.inputs[19].default_value = 0.01
n2 = _N.new('ShaderNodeDisplacement'); n2.name = 'Displacement'; n2.location = (0, 0)
n2.inputs[1].default_value = 0.0
n2.inputs[2].default_value = 0.1
_L.new(n1.outputs[0], n0.inputs[0])
_L.new(n1.outputs[1], n2.inputs[0])
_L.new(n2.outputs[0], n0.inputs[2])
n0.is_active_output = True
mat_granite.use_nodes = True; mat_granite.node_tree.nodes.clear()
_N = mat_granite.node_tree.nodes; _L = mat_granite.node_tree.links
n0 = _N.new('ShaderNodeOutputMaterial'); n0.name = 'Material Output'; n0.location = (300, 300)
n0.width = 120
n1 = _N.new('ShaderNodeMixShader'); n1.name = 'Mix Shader'; n1.location = (91, 265)
n1.width = 150
n2 = _N.new('ShaderNodeBsdfDiffuse'); n2.name = 'Diffuse BSDF'; n2.location = (-101, 101)
n2.inputs[0].default_value = (0.03998, 0.03998, 0.03998, 1.0)
n2.inputs[1].default_value = 0.025
n3 = _N.new('ShaderNodeBsdfAnisotropic'); n3.name = 'Glossy BSDF'; n3.location = (-107, 275)
n3.distribution = 'BECKMANN'
n3.inputs[0].default_value = (0.1611, 0.1611, 0.1611, 1.0)
n3.inputs[1].default_value = 0.1581
_L.new(n3.outputs[0], n1.inputs[1])
_L.new(n1.outputs[0], n0.inputs[0])
_L.new(n2.outputs[0], n1.inputs[2])
n0.is_active_output = True

# ---- world
world_world = bpy.data.worlds.new('World'); scene.world = world_world
world_world.use_nodes = True; world_world.node_tree.nodes.clear()
_N = world_world.node_tree.nodes; _L = world_world.node_tree.links
n0 = _N.new('ShaderNodeOutputWorld'); n0.name = 'World Output'; n0.location = (300, 300)
n0.width = 120
n1 = _N.new('ShaderNodeBackground'); n1.name = 'Background'; n1.location = (10, 300)
n1.width = 150
n1.inputs[0].default_value = (0.6269, 0.7028, 0.7874, 1.0)
_L.new(n1.outputs[0], n0.inputs[0])
n0.is_active_output = True
world_world.color = (0.2237, 0.2782, 0.3424)
world_world.use_sun_shadow = False
world_world.sun_shadow_jitter_overblur = 0.0
world_world.cycles.sampling_method = 'MANUAL'
world_world.cycles.sample_map_resolution = 256
world_world.light_settings.ao_factor = 0.1
world_world.light_settings.distance = 1.0

# ---- cameras
cam_camera = bpy.data.cameras.new('Camera')
cam_camera.lens = 35.0
cam_camera.sensor_width = 32.0
cam_camera.sensor_height = 18.0
cam_camera.dof.focus_distance = 0.0

# ---- lights
light_sun = bpy.data.lights.new('Sun', 'SUN')
light_sun.color = (1.0, 0.95, 0.7641)
light_sun.transmission_factor = 0.0
light_sun.angle = 0.1993
light_sun.energy = 20.0
light_sun.shadow_buffer_clip_start = 0.5
light_sun.shadow_soft_size = 0.1
light_sun.shadow_cascade_max_distance = 1000.0

# ---- meshes
me_cube_000 = bpy.data.meshes.new('Cube.000')
me_cube_000.from_pydata([(-0.05, -0.45, 1.304e-07), (-0.05, 0.45, 1.304e-07), (0.05, 0.45, 1.304e-07), (0.05, -0.45, 1.304e-07), (-0.05, -0.45, 3.5), (-0.05, 0.45, 3.5), (0.05, 0.45, 3.5), (0.05, -0.45, 3.5), (-0.05, 0.35, 3.5), (-0.05, 0.35, 1.304e-07), (0.05, 0.35, 3.5), (0.05, 0.35, 1.304e-07), (0.05, -0.35, 1.304e-07), (-0.05, -0.35, 3.5), (0.05, -0.35, 3.5), (-0.05, -0.35, 1.304e-07), (-0.11, 0.4488, 0.5), (-0.11, 0.4488, 0.35), (-0.11, -0.4488, 0.35), (-0.11, -0.4488, 0.5), (-0.05, 0.4488, 0.5), (-0.05, 0.4488, 0.35), (-0.05, -0.4488, 0.35), (-0.05, -0.4488, 0.5), (-0.11, 0.4488, 1.0), (-0.11, 0.4488, 0.85), (-0.11, -0.4488, 0.85), (-0.11, -0.4488, 1.0), (-0.05, 0.4488, 1.0), (-0.05, 0.4488, 0.85), (-0.05, -0.4488, 0.85), (-0.05, -0.4488, 1.0), (-0.11, 0.4488, 1.5), (-0.11, 0.4488, 1.35), (-0.11, -0.4488, 1.35), (-0.11, -0.4488, 1.5), (-0.05, 0.4488, 1.5), (-0.05, 0.4488, 1.35), (-0.05, -0.4488, 1.35), (-0.05, -0.4488, 1.5), (-0.11, 0.4488, 2.0), (-0.11, 0.4488, 1.85), (-0.11, -0.4488, 1.85), (-0.11, -0.4488, 2.0), (-0.05, 0.4488, 2.0), (-0.05, 0.4488, 1.85), (-0.05, -0.4488, 1.85), (-0.05, -0.4488, 2.0), (-0.11, 0.4488, 2.5), (-0.11, 0.4488, 2.35), (-0.11, -0.4488, 2.35), (-0.11, -0.4488, 2.5), (-0.05, 0.4488, 2.5), (-0.05, 0.4488, 2.35), (-0.05, -0.4488, 2.35), (-0.05, -0.4488, 2.5), (-0.11, 0.4488, 3.0), (-0.11, 0.4488, 2.85), (-0.11, -0.4488, 2.85), (-0.11, -0.4488, 3.0), (-0.05, 0.4488, 3.0), (-0.05, 0.4488, 2.85), (-0.05, -0.4488, 2.85), (-0.05, -0.4488, 3.0)], [], [(8, 5, 1, 9), (5, 6, 2, 1), (14, 7, 3, 12), (7, 4, 0, 3), (9, 1, 2, 11), (10, 6, 5, 8), (6, 10, 11, 2), (14, 12, 15, 13), (0, 15, 12, 3), (7, 14, 13, 4), (10, 8, 9, 11), (4, 13, 15, 0), (18, 17, 21, 22), (20, 23, 22, 21), (16, 19, 23, 20), (17, 16, 20, 21), (19, 18, 22, 23), (17, 18, 19, 16), (26, 25, 29, 30), (28, 31, 30, 29), (24, 27, 31, 28), (25, 24, 28, 29), (27, 26, 30, 31), (25, 26, 27, 24), (34, 33, 37, 38), (36, 39, 38, 37), (32, 35, 39, 36), (33, 32, 36, 37), (35, 34, 38, 39), (33, 34, 35, 32), (42, 41, 45, 46), (44, 47, 46, 45), (40, 43, 47, 44), (41, 40, 44, 45), (43, 42, 46, 47), (41, 42, 43, 40), (50, 49, 53, 54), (52, 55, 54, 53), (48, 51, 55, 52), (49, 48, 52, 53), (51, 50, 54, 55), (49, 50, 51, 48), (58, 57, 61, 62), (60, 63, 62, 61), (56, 59, 63, 60), (57, 56, 60, 61), (59, 58, 62, 63), (57, 58, 59, 56)])
me_cube_000.materials.append(mat_wood)
me_cube_000.use_remesh_preserve_volume = False
me_cube_000.use_remesh_preserve_attributes = False
me_cube_000.use_mirror_vertex_groups = False
me_cube_000.update()
me_cube_001 = bpy.data.meshes.new('Cube.001')
me_cube_001.from_pydata([(-0.05, -0.4338, 1.304e-07), (-0.05992, 0.4469, 1.304e-07), (0.04687, 0.4469, 1.304e-07), (0.05, -0.4338, 1.304e-07), (-0.02911, -0.4334, 3.5), (0.0289, 0.4292, 3.472), (0.04778, -0.4334, 3.5), (-0.05992, 0.3531, 1.304e-07), (0.0289, 0.3708, 3.472), (0.04687, 0.3531, 1.304e-07), (0.05, -0.35, 1.304e-07), (-0.02911, -0.3565, 3.5), (0.04778, -0.3565, 3.5), (-0.05, -0.35, 1.304e-07), (-0.11, 0.4432, 0.5), (-0.11, 0.4432, 0.35), (-0.11, -0.4742, 0.35), (-0.11, -0.4742, 0.5), (-0.05, 0.4432, 0.5), (-0.05, 0.4432, 0.35), (-0.05, -0.4742, 0.35), (-0.05, -0.4742, 0.5), (-0.11, 0.4666, 1.006), (-0.11, 0.4685, 0.8557), (-0.11, -0.4601, 0.8443), (-0.11, -0.4619, 0.9943), (-0.05, 0.4666, 1.006), (-0.05, 0.4685, 0.8557), (-0.05, -0.4601, 0.8443), (-0.05, -0.4619, 0.9943), (-0.1087, 0.4612, 1.489), (-0.1087, 0.4612, 1.35), (-0.11, -0.4381, 1.35), (-0.11, -0.4381, 1.5), (-0.04873, 0.4612, 1.489), (-0.04873, 0.4612, 1.35), (-0.05, -0.4381, 1.35), (-0.05, -0.4381, 1.5), (-0.11, 0.4584, 2.0), (-0.11, 0.4584, 1.85), (-0.11, -0.4582, 1.85), (-0.11, -0.4582, 2.0), (-0.05, 0.4584, 2.0), (-0.05, 0.4584, 1.85), (-0.05, -0.4582, 1.85), (-0.05, -0.4582, 2.0), (-0.11, 0.4428, 2.466), (-0.11, 0.4328, 2.316), (-0.11, -0.4643, 2.335), (-0.11, -0.4612, 2.485), (-0.05, 0.4428, 2.466), (-0.05, 0.4328, 2.316), (-0.05, -0.4643, 2.335), (-0.05, -0.4612, 2.485), (-0.11, 0.4418, 3.0), (-0.11, 0.4488, 2.85), (-0.11, -0.4488, 2.85), (-0.11, -0.4464, 3.0), (-0.05, 0.4418, 3.0), (-0.05, 0.4488, 2.85), (-0.05, -0.4488, 2.85), (-0.05, -0.4464, 3.0), (-0.1075, 0.1854, 2.997), (-0.11, 0.1854, 2.847), (-0.05, 0.1854, 2.997), (-0.05, 0.1854, 2.847), (-0.05045, -0.1341, 2.854), (-0.05045, -0.1341, 2.99), (-0.1104, -0.1341, 2.854), (-0.1104, -0.1341, 2.99), (-0.11, 0.4568, 2.933), (-0.11, -0.454, 2.909), (-0.05, 0.4568, 2.933), (-0.05, -0.454, 2.909), (-0.05, 0.1854, 2.906), (-0.1075, 0.1854, 2.906), (-0.05045, -0.1341, 2.914), (-0.1104, -0.1341, 2.914), (-0.02905, 0.4292, 3.458), (-0.0289, 0.3708, 3.454), (-0.1171, 0.2279, 2.474), (-0.1171, 0.2247, 2.324), (-0.05707, 0.2279, 2.474), (-0.05707, 0.2247, 2.324), (-0.11, 0.3103, 2.004), (-0.11, 0.01104, 2.001), (-0.11, 0.3103, 1.854), (-0.11, 0.01104, 1.851), (-0.05, 0.3103, 2.004), (-0.05, 0.01104, 2.001), (-0.05, 0.3103, 1.854), (-0.05, 0.01104, 1.851), (-0.05, -0.4582, 1.905), (-0.05, 0.4751, 1.905), (-0.11, -0.4582, 1.905), (-0.11, 0.4751, 1.905), (-0.11, 0.01104, 1.906), (-0.11, 0.3103, 1.909), (-0.05, 0.01104, 1.906), (-0.05, 0.3103, 1.909), (-0.1087, 0.4612, 1.472), (-0.1126, -0.4356, 1.472), (-0.04873, 0.4612, 1.472), (-0.05261, -0.4356, 1.472), (-0.05, 0.2506, 1.35), (-0.05, 0.2506, 1.5), (-0.11, 0.2506, 1.35), (-0.11, 0.2506, 1.5), (-0.11, 0.2506, 1.472), (-0.05, 0.2506, 1.472), (-0.1141, 0.4678, 0.9081), (-0.1141, -0.4607, 0.8966), (-0.05415, 0.4678, 0.9081), (-0.05415, -0.4607, 0.8966), (-0.11, 0.4432, 0.4524), (-0.11, -0.4742, 0.4524), (-0.05, 0.4432, 0.4524), (-0.05, -0.4742, 0.4524), (-0.05, 0.244, 0.3448), (-0.05, 0.244, 0.4948), (-0.11, 0.244, 0.3448), (-0.11, 0.244, 0.4948), (-0.11, 0.244, 0.4472), (-0.05, 0.244, 0.4472), (-0.05, -0.3085, 0.3429), (-0.05, -0.3085, 0.4929), (-0.11, -0.03597, 0.4485), (-0.05, -0.03597, 0.4485), (-0.11, -0.3085, 0.4453), (-0.05, -0.3085, 0.4453), (-0.05, -0.03597, 0.3461), (-0.05, -0.03597, 0.4961), (-0.11, -0.03597, 0.3461), (-0.11, -0.03597, 0.4961), (-0.11, -0.3085, 0.4929), (-0.11, -0.3085, 0.3429), (0.05, 0.4546, 2.688), (0.05, 0.3546, 2.688), (-0.05, 0.4546, 2.677), (-0.05, 0.3546, 2.673), (0.05, 0.441, 2.247), (0.05, 0.341, 2.247), (-0.05, 0.441, 2.238), (-0.05, 0.341, 2.235), (0.05, 0.45, 0.7022), (0.05, 0.35, 0.7022), (-0.05, 0.45, 0.6994), (-0.05, 0.35, 0.6984), (-0.04245, 0.35, 1.223), (-0.04245, 0.45, 1.224), (0.05755, 0.35, 1.229), (0.05755, 0.45, 1.229), (-0.05, -0.45, 3.359), (0.05, -0.45, 3.359), (-0.05, -0.35, 3.359), (0.05, -0.35, 3.359), (-0.05, 0.3503, 3.426), (0.05, 0.4503, 3.454), (0.05, 0.3503, 3.454), (-0.05, 0.4503, 3.434), (0.05, -0.4544, 0.2224), (-0.05, -0.35, 0.2224), (0.05, -0.35, 0.2224), (-0.05, -0.4544, 0.2224), (-0.05, -0.45, 0.3508), (0.05, -0.35, 0.3508), (-0.05, -0.35, 0.3508), (0.05, -0.45, 0.3508), (0.05, 0.45, 0.1252), (0.05, 0.35, 0.1252), (-0.05, 0.45, 0.1247), (-0.05, 0.35, 0.1245), (0.05, -0.4454, 1.65), (-0.05, -0.3454, 1.65), (0.05, -0.3454, 1.65), (-0.05, -0.4454, 1.65), (-0.05, -0.4472, 1.098), (0.05, -0.3472, 1.098), (-0.05, -0.3472, 1.098), (0.05, -0.4472, 1.098)], [], [(162, 160, 3, 10), (160, 163, 0, 3), (7, 1, 2, 9), (171, 170, 1, 7), (168, 169, 9, 2), (162, 10, 13, 161), (0, 13, 10, 3), (6, 12, 11, 4), (163, 161, 13, 0), (120, 15, 19, 118), (129, 117, 20, 124), (134, 17, 21, 125), (114, 14, 18, 116), (115, 16, 20, 117), (128, 115, 17, 134), (24, 23, 27, 28), (112, 113, 28, 27), (22, 25, 29, 26), (110, 22, 26, 112), (111, 24, 28, 113), (110, 111, 25, 22), (106, 31, 35, 104), (109, 103, 36, 104), (107, 33, 37, 105), (100, 30, 34, 102), (101, 32, 36, 103), (108, 101, 33, 107), (86, 39, 43, 90), (98, 92, 44, 91), (85, 41, 45, 89), (95, 38, 42, 93), (94, 40, 44, 92), (96, 94, 41, 85), (81, 47, 51, 83), (82, 53, 52, 83), (80, 49, 53, 82), (47, 46, 50, 51), (49, 48, 52, 53), (81, 48, 49, 80), (63, 55, 59, 65), (76, 73, 60, 66), (69, 57, 61, 67), (70, 54, 58, 72), (71, 56, 60, 73), (77, 71, 57, 69), (68, 63, 65, 66), (72, 74, 65, 59), (54, 62, 64, 58), (70, 75, 62, 54), (74, 76, 66, 65), (56, 68, 66, 60), (75, 77, 69, 62), (62, 69, 67, 64), (67, 61, 73, 76), (55, 70, 72, 59), (57, 71, 73, 61), (68, 56, 71, 77), (58, 64, 74, 72), (55, 63, 75, 70), (64, 67, 76, 74), (63, 68, 77, 75), (170, 168, 2, 1), (79, 8, 5, 78), (48, 81, 83, 52), (50, 82, 83, 51), (46, 80, 82, 50), (47, 81, 80, 46), (40, 87, 91, 44), (87, 86, 90, 91), (93, 99, 90, 43), (99, 98, 91, 90), (38, 84, 88, 42), (84, 85, 89, 88), (95, 97, 84, 38), (97, 96, 85, 84), (87, 40, 94, 96), (42, 88, 99, 93), (39, 86, 97, 95), (86, 87, 96, 97), (89, 45, 92, 98), (41, 94, 92, 45), (88, 89, 98, 99), (39, 95, 93, 43), (105, 37, 103, 109), (31, 100, 102, 35), (33, 101, 103, 37), (106, 32, 101, 108), (32, 106, 104, 36), (30, 107, 105, 34), (100, 108, 107, 30), (31, 106, 108, 100), (102, 109, 104, 35), (34, 105, 109, 102), (26, 29, 113, 112), (23, 110, 112, 27), (25, 111, 113, 29), (23, 24, 111, 110), (125, 21, 117, 129), (15, 114, 116, 19), (17, 115, 117, 21), (135, 16, 115, 128), (132, 120, 118, 130), (116, 123, 118, 19), (18, 119, 123, 116), (15, 120, 122, 114), (14, 121, 119, 18), (114, 122, 121, 14), (127, 129, 124, 130), (119, 131, 127, 123), (122, 126, 133, 121), (121, 133, 131, 119), (132, 135, 128, 126), (16, 135, 124, 20), (123, 127, 130, 118), (135, 132, 130, 124), (120, 132, 126, 122), (126, 128, 134, 133), (131, 125, 129, 127), (133, 134, 125, 131), (169, 171, 7, 9), (156, 159, 138, 139), (157, 158, 137, 136), (159, 157, 136, 138), (158, 156, 139, 137), (139, 138, 142, 143), (136, 137, 141, 140), (138, 136, 140, 142), (137, 139, 143, 141), (148, 149, 146, 147), (151, 150, 145, 144), (149, 151, 144, 146), (150, 148, 147, 145), (142, 140, 151, 149), (141, 143, 148, 150), (143, 142, 149, 148), (140, 141, 150, 151), (12, 6, 153, 155), (6, 4, 152, 153), (12, 155, 154, 11), (4, 11, 154, 152), (79, 78, 159, 156), (5, 8, 158, 157), (78, 5, 157, 159), (8, 79, 156, 158), (165, 167, 160, 162), (167, 164, 163, 160), (165, 162, 161, 166), (164, 166, 161, 163), (177, 165, 166, 178), (176, 178, 166, 164), (177, 179, 167, 165), (179, 176, 164, 167), (147, 146, 170, 171), (144, 145, 169, 168), (146, 144, 168, 170), (145, 147, 171, 169), (155, 174, 173, 154), (152, 154, 173, 175), (155, 153, 172, 174), (153, 152, 175, 172), (175, 173, 178, 176), (174, 172, 179, 177), (174, 177, 178, 173), (172, 175, 176, 179)])
me_cube_001.materials.append(mat_wood)
me_cube_001.use_remesh_preserve_volume = False
me_cube_001.use_remesh_preserve_attributes = False
me_cube_001.use_mirror_vertex_groups = False
me_cube_001.update()
me_cube_002 = bpy.data.meshes.new('Cube.002')
me_cube_002.from_pydata([(-1.0, -1.0, -1.0), (-1.0, 1.0, -1.0), (1.0, 1.0, -1.0), (1.0, -1.0, -1.0), (-1.0, -1.0, 1.0), (-1.0, 1.0, 1.0), (1.0, 1.0, 1.0), (1.0, -1.0, 1.0)], [], [(4, 5, 1, 0), (5, 6, 2, 1), (6, 7, 3, 2), (7, 4, 0, 3), (0, 1, 2, 3), (7, 6, 5, 4)])
me_cube_002.materials.append(mat_granite)
me_cube_002.use_remesh_preserve_volume = False
me_cube_002.use_remesh_preserve_attributes = False
me_cube_002.use_mirror_vertex_groups = False
me_cube_002.update()

# ---- objects
ob_cube_001 = bpy.data.objects.new('Cube.001', me_cube_000)
ob_cube = bpy.data.objects.new('Cube', me_cube_001)
ob_empty = bpy.data.objects.new('Empty', None)
ob_camera = bpy.data.objects.new('Camera', cam_camera)
ob_sun = bpy.data.objects.new('Sun', light_sun)
ob_ground = bpy.data.objects.new('Ground', me_cube_002)

# ---- transforms, parenting, visibility, modifiers, constraints
ob_cube_001.location = (0.0, 1.691, 0.0)
ob_cube_001.lineart.crease_threshold = 0.0
ob_cube.location = (0.0, 0.0, 0.0)
ob_cube.lineart.crease_threshold = 0.0
_m = ob_cube.modifiers.new('Bevel', 'BEVEL')
_m.width = 0.02
_m.width_pct = 0.02
_m.limit_method = 'WEIGHT'
_m.spread = 0.0
ob_empty.location = (0.0, 0.0, 1.0)
ob_empty.scale = (0.2, 0.2, 0.2)
ob_empty.empty_image_offset = (0.0, 0.0)
ob_empty.lineart.crease_threshold = 0.0
ob_camera.location = (-4.0, -2.0, 1.8)
ob_camera.rotation_euler = (0.8047, -0.0, -0.731)
ob_camera.lineart.crease_threshold = 0.0
_c = ob_camera.constraints.new('TRACK_TO'); _c.name = 'AutoTrack'
_c.target = ob_empty
ob_sun.location = (7.16, -8.644, 5.0)
ob_sun.rotation_euler = (0.2863, -0.6043, 1.77)
ob_sun.lineart.crease_threshold = 0.0
ob_ground.location = (3.039, 1.898, -4.768e-07)
ob_ground.scale = (35.52, 35.52, 0.009782)
ob_ground.hide_viewport = True
ob_ground.lineart.crease_threshold = 0.0

# ---- collection membership
col_collection_1.objects.link(ob_cube_001)
col_collection_1.objects.link(ob_cube)
col_collection_1.objects.link(ob_empty)
col_collection_1.objects.link(ob_camera)
col_collection_1.objects.link(ob_sun)
col_collection_1.objects.link(ob_ground)

# ---- scene / render settings (as saved in the file)
scene.camera = ob_camera
scene.frame_start = 1; scene.frame_end = 96; scene.frame_set(1)
scene.render.engine = 'CYCLES'
scene.render.image_settings.color_mode = 'RGB'
scene.render.image_settings.compression = 90
scene.render.resolution_x = 1000
scene.render.resolution_y = 1000
scene.render.resolution_percentage = 50
scene.render.dither_intensity = 0.6387
scene.render.bake_margin = 2
scene.render.bake_bias = 0.0
scene.cycles.use_denoising = False
scene.cycles.samples = 50
scene.cycles.sampling_pattern = 'TABULATED_SOBOL'
scene.cycles.light_sampling_threshold = 0.0
scene.cycles.use_adaptive_sampling = False
scene.cycles.use_light_tree = False
scene.cycles.caustics_reflective = False
scene.cycles.caustics_refractive = False
scene.cycles.blur_glossy = 5.0
scene.cycles.max_bounces = 16
scene.cycles.glossy_bounces = 8
scene.cycles.volume_bounces = 1
scene.cycles.pixel_filter_type = 'GAUSSIAN'
scene.cycles.sample_clamp_indirect = 0.0
scene.view_settings.view_transform = 'Standard'
bpy.context.view_layer.update()
